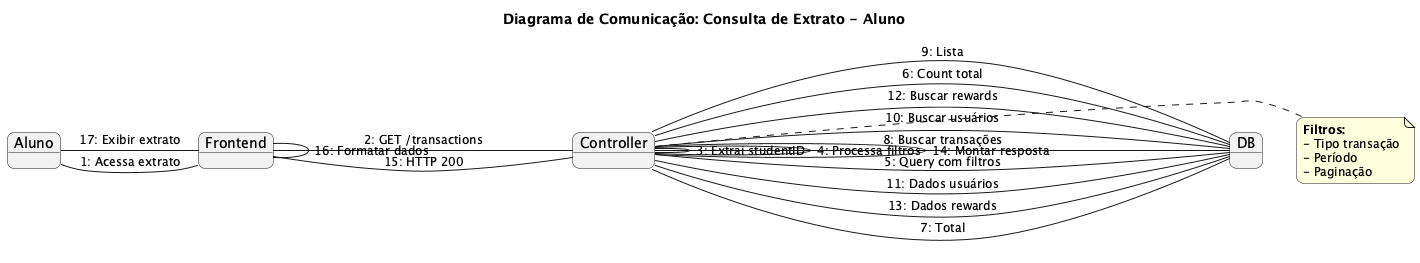

The diagram above was rendered by PlantUML. Its source (embedded in the PNG):
@startuml
title Diagrama de Comunicação: Consulta de Extrato - Aluno

skinparam defaultFontSize 14
skinparam objectFontSize 14
skinparam noteFontSize 12
skinparam arrowFontSize 12
skinparam roundcorner 15
skinparam shadowing false

object Aluno
object "Frontend" as Frontend
object "Controller" as Controller
object "DB" as DB

Aluno - Frontend: 1: Acessa extrato
Frontend - Controller: 2: GET /transactions
Controller - Controller: 3: Extrai studentID
Controller - Controller: 4: Processa filtros
Controller - DB: 5: Query com filtros
Controller - DB: 6: Count total
DB - Controller: 7: Total
Controller - DB: 8: Buscar transações
DB - Controller: 9: Lista
Controller - DB: 10: Buscar usuários
DB - Controller: 11: Dados usuários
Controller - DB: 12: Buscar rewards
DB - Controller: 13: Dados rewards
Controller - Controller: 14: Montar resposta
Controller - Frontend: 15: HTTP 200
Frontend - Frontend: 16: Formatar dados
Frontend - Aluno: 17: Exibir extrato

note right of Controller
**Filtros:**
- Tipo transação
- Período
- Paginação
end note

@enduml